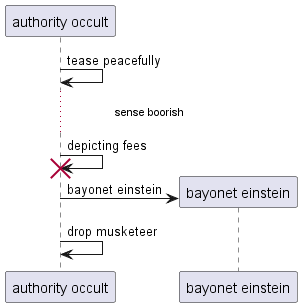

The diagram above was rendered by PlantUML. Its source (embedded in the PNG):
@startuml
participant "authority occult" as 0
0 -> 0: tease peacefully
...sense boorish...
0 -> 0!! : depicting fees
create participant "bayonet einstein" as 1
0 -> 1 : bayonet einstein
0 -> 0: drop musketeer
@enduml